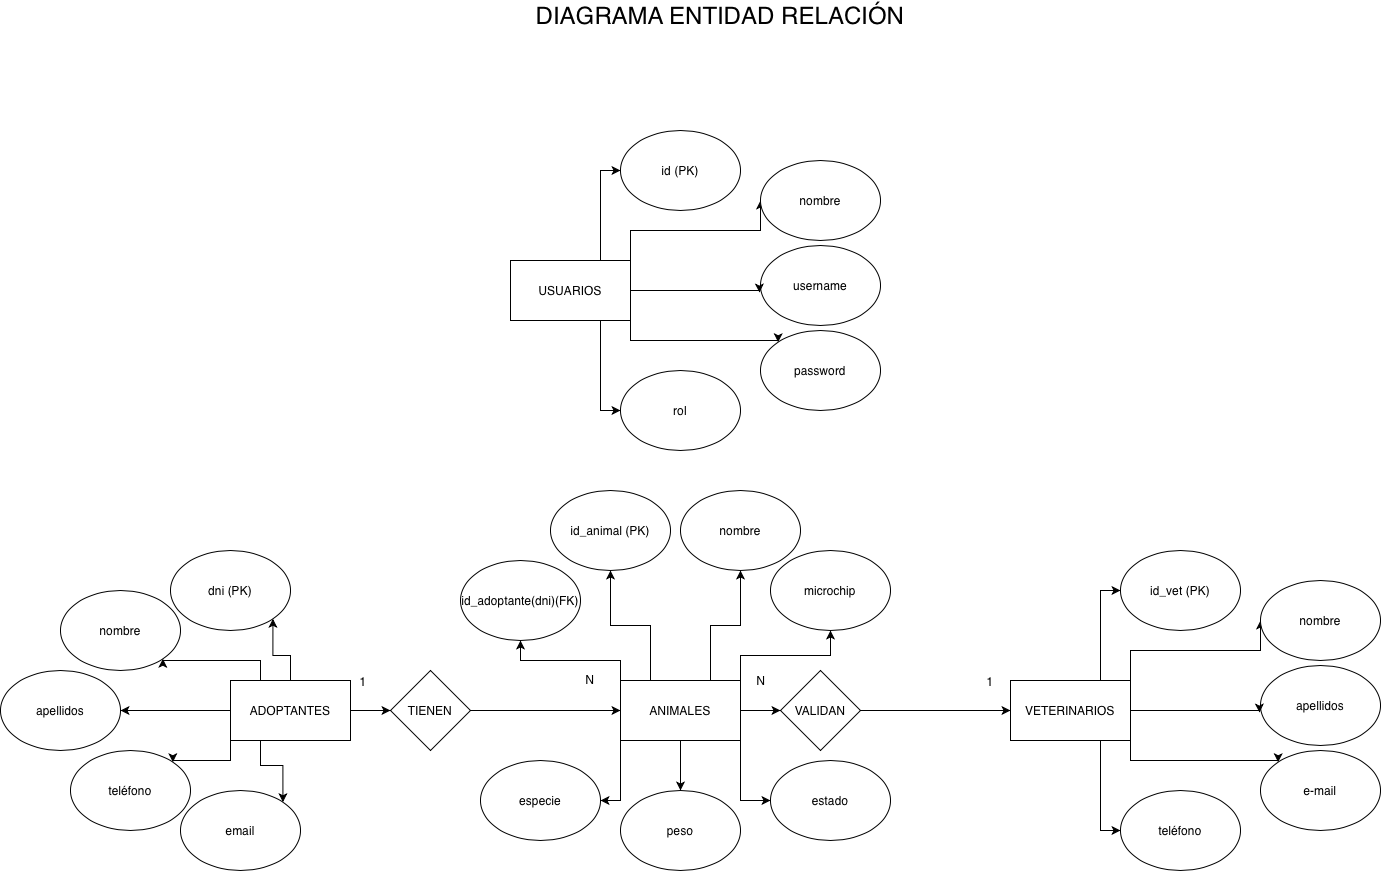

The diagram above was exported from draw.io. Its source (the exported page's mxGraphModel, read from the mxfile embedded in the PNG):
<mxGraphModel dx="1666" dy="1080" grid="1" gridSize="10" guides="1" tooltips="1" connect="1" arrows="1" fold="1" page="1" pageScale="1" pageWidth="827" pageHeight="1169" math="0" shadow="0">
  <root>
    <mxCell id="0" />
    <mxCell id="1" parent="0" />
    <mxCell id="ncWcGU2VgHNRrbfnFFHm-2" parent="1" style="ellipse;whiteSpace=wrap;html=1;" value="id_adoptante(dni)(FK)" vertex="1">
      <mxGeometry height="80" width="120" x="510" y="810" as="geometry" />
    </mxCell>
    <mxCell id="ncWcGU2VgHNRrbfnFFHm-3" parent="1" style="ellipse;whiteSpace=wrap;html=1;" value="dni (PK)" vertex="1">
      <mxGeometry height="80" width="120" x="220" y="800" as="geometry" />
    </mxCell>
    <mxCell id="ncWcGU2VgHNRrbfnFFHm-4" parent="1" style="ellipse;whiteSpace=wrap;html=1;" value="teléfono" vertex="1">
      <mxGeometry height="80" width="120" x="120" y="1000" as="geometry" />
    </mxCell>
    <mxCell id="ncWcGU2VgHNRrbfnFFHm-5" parent="1" style="ellipse;whiteSpace=wrap;html=1;" value="apellidos" vertex="1">
      <mxGeometry height="80" width="120" x="50" y="920" as="geometry" />
    </mxCell>
    <mxCell id="ncWcGU2VgHNRrbfnFFHm-6" parent="1" style="ellipse;whiteSpace=wrap;html=1;" value="nombre" vertex="1">
      <mxGeometry height="80" width="120" x="110" y="840" as="geometry" />
    </mxCell>
    <mxCell id="ncWcGU2VgHNRrbfnFFHm-7" parent="1" style="ellipse;whiteSpace=wrap;html=1;" value="email" vertex="1">
      <mxGeometry height="80" width="120" x="230" y="1040" as="geometry" />
    </mxCell>
    <mxCell id="ncWcGU2VgHNRrbfnFFHm-10" edge="1" parent="1" source="ncWcGU2VgHNRrbfnFFHm-8" style="edgeStyle=orthogonalEdgeStyle;rounded=0;orthogonalLoop=1;jettySize=auto;html=1;entryX=1;entryY=1;entryDx=0;entryDy=0;" target="ncWcGU2VgHNRrbfnFFHm-3">
      <mxGeometry relative="1" as="geometry" />
    </mxCell>
    <mxCell id="ncWcGU2VgHNRrbfnFFHm-11" edge="1" parent="1" source="ncWcGU2VgHNRrbfnFFHm-8" style="edgeStyle=orthogonalEdgeStyle;rounded=0;orthogonalLoop=1;jettySize=auto;html=1;exitX=0.25;exitY=0;exitDx=0;exitDy=0;entryX=1;entryY=1;entryDx=0;entryDy=0;" target="ncWcGU2VgHNRrbfnFFHm-6">
      <mxGeometry relative="1" as="geometry">
        <Array as="points">
          <mxPoint x="310" y="910" />
          <mxPoint x="212" y="910" />
        </Array>
      </mxGeometry>
    </mxCell>
    <mxCell id="ncWcGU2VgHNRrbfnFFHm-13" edge="1" parent="1" source="ncWcGU2VgHNRrbfnFFHm-8" style="edgeStyle=orthogonalEdgeStyle;rounded=0;orthogonalLoop=1;jettySize=auto;html=1;" target="ncWcGU2VgHNRrbfnFFHm-5">
      <mxGeometry relative="1" as="geometry" />
    </mxCell>
    <mxCell id="ncWcGU2VgHNRrbfnFFHm-14" edge="1" parent="1" source="ncWcGU2VgHNRrbfnFFHm-8" style="edgeStyle=orthogonalEdgeStyle;rounded=0;orthogonalLoop=1;jettySize=auto;html=1;exitX=0;exitY=1;exitDx=0;exitDy=0;entryX=1;entryY=0;entryDx=0;entryDy=0;" target="ncWcGU2VgHNRrbfnFFHm-4">
      <mxGeometry relative="1" as="geometry">
        <Array as="points">
          <mxPoint x="280" y="1010" />
          <mxPoint x="222" y="1010" />
        </Array>
      </mxGeometry>
    </mxCell>
    <mxCell id="ncWcGU2VgHNRrbfnFFHm-15" edge="1" parent="1" source="ncWcGU2VgHNRrbfnFFHm-8" style="edgeStyle=orthogonalEdgeStyle;rounded=0;orthogonalLoop=1;jettySize=auto;html=1;exitX=0.25;exitY=1;exitDx=0;exitDy=0;entryX=1;entryY=0;entryDx=0;entryDy=0;" target="ncWcGU2VgHNRrbfnFFHm-7">
      <mxGeometry relative="1" as="geometry" />
    </mxCell>
    <mxCell id="ncWcGU2VgHNRrbfnFFHm-16" edge="1" parent="1" source="ncWcGU2VgHNRrbfnFFHm-8" style="edgeStyle=orthogonalEdgeStyle;rounded=0;orthogonalLoop=1;jettySize=auto;html=1;" target="ncWcGU2VgHNRrbfnFFHm-17">
      <mxGeometry relative="1" as="geometry">
        <mxPoint x="480" y="960" as="targetPoint" />
      </mxGeometry>
    </mxCell>
    <mxCell id="ncWcGU2VgHNRrbfnFFHm-8" parent="1" style="rounded=0;whiteSpace=wrap;html=1;" value="ADOPTANTES" vertex="1">
      <mxGeometry height="60" width="120" x="280" y="930" as="geometry" />
    </mxCell>
    <mxCell id="ncWcGU2VgHNRrbfnFFHm-33" edge="1" parent="1" source="ncWcGU2VgHNRrbfnFFHm-9" style="edgeStyle=orthogonalEdgeStyle;rounded=0;orthogonalLoop=1;jettySize=auto;html=1;" target="ncWcGU2VgHNRrbfnFFHm-26">
      <mxGeometry relative="1" as="geometry" />
    </mxCell>
    <mxCell id="ncWcGU2VgHNRrbfnFFHm-34" edge="1" parent="1" source="ncWcGU2VgHNRrbfnFFHm-9" style="edgeStyle=orthogonalEdgeStyle;rounded=0;orthogonalLoop=1;jettySize=auto;html=1;exitX=1;exitY=1;exitDx=0;exitDy=0;entryX=0;entryY=0.5;entryDx=0;entryDy=0;" target="ncWcGU2VgHNRrbfnFFHm-25">
      <mxGeometry relative="1" as="geometry" />
    </mxCell>
    <mxCell id="ncWcGU2VgHNRrbfnFFHm-35" edge="1" parent="1" source="ncWcGU2VgHNRrbfnFFHm-9" style="edgeStyle=orthogonalEdgeStyle;rounded=0;orthogonalLoop=1;jettySize=auto;html=1;exitX=0;exitY=1;exitDx=0;exitDy=0;entryX=1;entryY=0.5;entryDx=0;entryDy=0;" target="ncWcGU2VgHNRrbfnFFHm-27">
      <mxGeometry relative="1" as="geometry" />
    </mxCell>
    <mxCell id="ncWcGU2VgHNRrbfnFFHm-36" edge="1" parent="1" source="ncWcGU2VgHNRrbfnFFHm-9" style="edgeStyle=orthogonalEdgeStyle;rounded=0;orthogonalLoop=1;jettySize=auto;html=1;exitX=0;exitY=0;exitDx=0;exitDy=0;entryX=0.5;entryY=1;entryDx=0;entryDy=0;" target="ncWcGU2VgHNRrbfnFFHm-2">
      <mxGeometry relative="1" as="geometry" />
    </mxCell>
    <mxCell id="ncWcGU2VgHNRrbfnFFHm-37" edge="1" parent="1" source="ncWcGU2VgHNRrbfnFFHm-9" style="edgeStyle=orthogonalEdgeStyle;rounded=0;orthogonalLoop=1;jettySize=auto;html=1;exitX=0.25;exitY=0;exitDx=0;exitDy=0;entryX=0.5;entryY=1;entryDx=0;entryDy=0;" target="ncWcGU2VgHNRrbfnFFHm-22">
      <mxGeometry relative="1" as="geometry" />
    </mxCell>
    <mxCell id="ncWcGU2VgHNRrbfnFFHm-38" edge="1" parent="1" source="ncWcGU2VgHNRrbfnFFHm-9" style="edgeStyle=orthogonalEdgeStyle;rounded=0;orthogonalLoop=1;jettySize=auto;html=1;exitX=0.75;exitY=0;exitDx=0;exitDy=0;entryX=0.5;entryY=1;entryDx=0;entryDy=0;" target="ncWcGU2VgHNRrbfnFFHm-23">
      <mxGeometry relative="1" as="geometry" />
    </mxCell>
    <mxCell id="ncWcGU2VgHNRrbfnFFHm-39" edge="1" parent="1" source="ncWcGU2VgHNRrbfnFFHm-9" style="edgeStyle=orthogonalEdgeStyle;rounded=0;orthogonalLoop=1;jettySize=auto;html=1;exitX=1;exitY=0;exitDx=0;exitDy=0;entryX=0.5;entryY=1;entryDx=0;entryDy=0;" target="ncWcGU2VgHNRrbfnFFHm-24">
      <mxGeometry relative="1" as="geometry" />
    </mxCell>
    <mxCell id="ncWcGU2VgHNRrbfnFFHm-9" parent="1" style="rounded=0;whiteSpace=wrap;html=1;" value="ANIMALES" vertex="1">
      <mxGeometry height="60" width="120" x="670" y="930" as="geometry" />
    </mxCell>
    <mxCell id="ncWcGU2VgHNRrbfnFFHm-18" edge="1" parent="1" source="ncWcGU2VgHNRrbfnFFHm-17" style="edgeStyle=orthogonalEdgeStyle;rounded=0;orthogonalLoop=1;jettySize=auto;html=1;">
      <mxGeometry relative="1" as="geometry">
        <mxPoint x="670" y="960" as="targetPoint" />
      </mxGeometry>
    </mxCell>
    <mxCell id="ncWcGU2VgHNRrbfnFFHm-17" parent="1" style="rhombus;whiteSpace=wrap;html=1;" value="TIENEN" vertex="1">
      <mxGeometry height="80" width="80" x="440" y="920" as="geometry" />
    </mxCell>
    <mxCell id="ncWcGU2VgHNRrbfnFFHm-19" parent="1" style="text;html=1;whiteSpace=wrap;strokeColor=none;fillColor=none;align=center;verticalAlign=middle;rounded=0;" value="1" vertex="1">
      <mxGeometry height="30" width="60" x="383" y="916" as="geometry" />
    </mxCell>
    <mxCell id="ncWcGU2VgHNRrbfnFFHm-20" parent="1" style="text;html=1;whiteSpace=wrap;strokeColor=none;fillColor=none;align=center;verticalAlign=middle;rounded=0;" value="N" vertex="1">
      <mxGeometry height="30" width="60" x="610" y="914" as="geometry" />
    </mxCell>
    <mxCell id="ncWcGU2VgHNRrbfnFFHm-21" parent="1" style="text;html=1;whiteSpace=wrap;strokeColor=none;fillColor=none;align=center;verticalAlign=middle;rounded=0;" value="N" vertex="1">
      <mxGeometry height="30" width="60" x="781" y="915" as="geometry" />
    </mxCell>
    <mxCell id="ncWcGU2VgHNRrbfnFFHm-22" parent="1" style="ellipse;whiteSpace=wrap;html=1;" value="id_animal (PK)" vertex="1">
      <mxGeometry height="80" width="120" x="600" y="740" as="geometry" />
    </mxCell>
    <mxCell id="ncWcGU2VgHNRrbfnFFHm-23" parent="1" style="ellipse;whiteSpace=wrap;html=1;" value="nombre" vertex="1">
      <mxGeometry height="80" width="120" x="730" y="740" as="geometry" />
    </mxCell>
    <mxCell id="ncWcGU2VgHNRrbfnFFHm-24" parent="1" style="ellipse;whiteSpace=wrap;html=1;" value="microchip" vertex="1">
      <mxGeometry height="80" width="120" x="820" y="800" as="geometry" />
    </mxCell>
    <mxCell id="ncWcGU2VgHNRrbfnFFHm-25" parent="1" style="ellipse;whiteSpace=wrap;html=1;" value="estado" vertex="1">
      <mxGeometry height="80" width="120" x="820" y="1010" as="geometry" />
    </mxCell>
    <mxCell id="ncWcGU2VgHNRrbfnFFHm-26" parent="1" style="ellipse;whiteSpace=wrap;html=1;" value="peso" vertex="1">
      <mxGeometry height="80" width="120" x="670" y="1040" as="geometry" />
    </mxCell>
    <mxCell id="ncWcGU2VgHNRrbfnFFHm-27" parent="1" style="ellipse;whiteSpace=wrap;html=1;" value="especie" vertex="1">
      <mxGeometry height="80" width="120" x="530" y="1010" as="geometry" />
    </mxCell>
    <mxCell id="ncWcGU2VgHNRrbfnFFHm-28" edge="1" parent="1" style="edgeStyle=orthogonalEdgeStyle;rounded=0;orthogonalLoop=1;jettySize=auto;html=1;" target="ncWcGU2VgHNRrbfnFFHm-31">
      <mxGeometry relative="1" as="geometry">
        <mxPoint x="790" y="960" as="sourcePoint" />
        <mxPoint x="870" y="960" as="targetPoint" />
      </mxGeometry>
    </mxCell>
    <mxCell id="ncWcGU2VgHNRrbfnFFHm-45" edge="1" parent="1" source="ncWcGU2VgHNRrbfnFFHm-29" style="edgeStyle=orthogonalEdgeStyle;rounded=0;orthogonalLoop=1;jettySize=auto;html=1;exitX=0.75;exitY=0;exitDx=0;exitDy=0;entryX=0;entryY=0.5;entryDx=0;entryDy=0;" target="ncWcGU2VgHNRrbfnFFHm-40">
      <mxGeometry relative="1" as="geometry" />
    </mxCell>
    <mxCell id="ncWcGU2VgHNRrbfnFFHm-46" edge="1" parent="1" source="ncWcGU2VgHNRrbfnFFHm-29" style="edgeStyle=orthogonalEdgeStyle;rounded=0;orthogonalLoop=1;jettySize=auto;html=1;exitX=0.75;exitY=1;exitDx=0;exitDy=0;entryX=0;entryY=0.5;entryDx=0;entryDy=0;" target="ncWcGU2VgHNRrbfnFFHm-43">
      <mxGeometry relative="1" as="geometry" />
    </mxCell>
    <mxCell id="ncWcGU2VgHNRrbfnFFHm-47" edge="1" parent="1" source="ncWcGU2VgHNRrbfnFFHm-29" style="edgeStyle=orthogonalEdgeStyle;rounded=0;orthogonalLoop=1;jettySize=auto;html=1;exitX=1;exitY=1;exitDx=0;exitDy=0;entryX=0;entryY=0;entryDx=0;entryDy=0;" target="ncWcGU2VgHNRrbfnFFHm-44">
      <mxGeometry relative="1" as="geometry">
        <Array as="points">
          <mxPoint x="1180" y="1010" />
          <mxPoint x="1328" y="1010" />
        </Array>
      </mxGeometry>
    </mxCell>
    <mxCell id="ncWcGU2VgHNRrbfnFFHm-49" edge="1" parent="1" source="ncWcGU2VgHNRrbfnFFHm-29" style="edgeStyle=orthogonalEdgeStyle;rounded=0;orthogonalLoop=1;jettySize=auto;html=1;exitX=1;exitY=0;exitDx=0;exitDy=0;entryX=0;entryY=0.5;entryDx=0;entryDy=0;" target="ncWcGU2VgHNRrbfnFFHm-41">
      <mxGeometry relative="1" as="geometry">
        <Array as="points">
          <mxPoint x="1180" y="900" />
          <mxPoint x="1310" y="900" />
        </Array>
      </mxGeometry>
    </mxCell>
    <mxCell id="ncWcGU2VgHNRrbfnFFHm-29" parent="1" style="rounded=0;whiteSpace=wrap;html=1;" value="VETERINARIOS" vertex="1">
      <mxGeometry height="60" width="120" x="1060" y="930" as="geometry" />
    </mxCell>
    <mxCell id="ncWcGU2VgHNRrbfnFFHm-30" edge="1" parent="1" source="ncWcGU2VgHNRrbfnFFHm-31" style="edgeStyle=orthogonalEdgeStyle;rounded=0;orthogonalLoop=1;jettySize=auto;html=1;">
      <mxGeometry relative="1" as="geometry">
        <mxPoint x="1060" y="960" as="targetPoint" />
      </mxGeometry>
    </mxCell>
    <mxCell id="ncWcGU2VgHNRrbfnFFHm-31" parent="1" style="rhombus;whiteSpace=wrap;html=1;" value="VALIDAN" vertex="1">
      <mxGeometry height="80" width="80" x="830" y="920" as="geometry" />
    </mxCell>
    <mxCell id="ncWcGU2VgHNRrbfnFFHm-32" parent="1" style="text;html=1;whiteSpace=wrap;strokeColor=none;fillColor=none;align=center;verticalAlign=middle;rounded=0;" value="1" vertex="1">
      <mxGeometry height="30" width="60" x="1010" y="916" as="geometry" />
    </mxCell>
    <mxCell id="ncWcGU2VgHNRrbfnFFHm-40" parent="1" style="ellipse;whiteSpace=wrap;html=1;" value="id_vet (PK)" vertex="1">
      <mxGeometry height="80" width="120" x="1170" y="800" as="geometry" />
    </mxCell>
    <mxCell id="ncWcGU2VgHNRrbfnFFHm-41" parent="1" style="ellipse;whiteSpace=wrap;html=1;" value="nombre" vertex="1">
      <mxGeometry height="80" width="120" x="1310" y="830" as="geometry" />
    </mxCell>
    <mxCell id="ncWcGU2VgHNRrbfnFFHm-42" parent="1" style="ellipse;whiteSpace=wrap;html=1;" value="apellidos" vertex="1">
      <mxGeometry height="80" width="120" x="1310" y="915" as="geometry" />
    </mxCell>
    <mxCell id="ncWcGU2VgHNRrbfnFFHm-43" parent="1" style="ellipse;whiteSpace=wrap;html=1;" value="teléfono" vertex="1">
      <mxGeometry height="80" width="120" x="1170" y="1040" as="geometry" />
    </mxCell>
    <mxCell id="ncWcGU2VgHNRrbfnFFHm-44" parent="1" style="ellipse;whiteSpace=wrap;html=1;" value="e-mail" vertex="1">
      <mxGeometry height="80" width="120" x="1310" y="1000" as="geometry" />
    </mxCell>
    <mxCell id="ncWcGU2VgHNRrbfnFFHm-48" edge="1" parent="1" source="ncWcGU2VgHNRrbfnFFHm-29" style="edgeStyle=orthogonalEdgeStyle;rounded=0;orthogonalLoop=1;jettySize=auto;html=1;exitX=1;exitY=0.5;exitDx=0;exitDy=0;entryX=-0.008;entryY=0.588;entryDx=0;entryDy=0;entryPerimeter=0;" target="ncWcGU2VgHNRrbfnFFHm-42">
      <mxGeometry relative="1" as="geometry">
        <Array as="points">
          <mxPoint x="1309" y="960" />
        </Array>
      </mxGeometry>
    </mxCell>
    <mxCell id="ncWcGU2VgHNRrbfnFFHm-50" edge="1" parent="1" source="ncWcGU2VgHNRrbfnFFHm-54" style="edgeStyle=orthogonalEdgeStyle;rounded=0;orthogonalLoop=1;jettySize=auto;html=1;exitX=0.75;exitY=0;exitDx=0;exitDy=0;entryX=0;entryY=0.5;entryDx=0;entryDy=0;" target="ncWcGU2VgHNRrbfnFFHm-55">
      <mxGeometry relative="1" as="geometry" />
    </mxCell>
    <mxCell id="ncWcGU2VgHNRrbfnFFHm-51" edge="1" parent="1" source="ncWcGU2VgHNRrbfnFFHm-54" style="edgeStyle=orthogonalEdgeStyle;rounded=0;orthogonalLoop=1;jettySize=auto;html=1;exitX=0.75;exitY=1;exitDx=0;exitDy=0;entryX=0;entryY=0.5;entryDx=0;entryDy=0;" target="ncWcGU2VgHNRrbfnFFHm-58">
      <mxGeometry relative="1" as="geometry" />
    </mxCell>
    <mxCell id="ncWcGU2VgHNRrbfnFFHm-52" edge="1" parent="1" source="ncWcGU2VgHNRrbfnFFHm-54" style="edgeStyle=orthogonalEdgeStyle;rounded=0;orthogonalLoop=1;jettySize=auto;html=1;exitX=1;exitY=1;exitDx=0;exitDy=0;entryX=0;entryY=0;entryDx=0;entryDy=0;" target="ncWcGU2VgHNRrbfnFFHm-59">
      <mxGeometry relative="1" as="geometry">
        <Array as="points">
          <mxPoint x="680" y="590" />
          <mxPoint x="828" y="590" />
        </Array>
      </mxGeometry>
    </mxCell>
    <mxCell id="ncWcGU2VgHNRrbfnFFHm-53" edge="1" parent="1" source="ncWcGU2VgHNRrbfnFFHm-54" style="edgeStyle=orthogonalEdgeStyle;rounded=0;orthogonalLoop=1;jettySize=auto;html=1;exitX=1;exitY=0;exitDx=0;exitDy=0;entryX=0;entryY=0.5;entryDx=0;entryDy=0;" target="ncWcGU2VgHNRrbfnFFHm-56">
      <mxGeometry relative="1" as="geometry">
        <Array as="points">
          <mxPoint x="680" y="480" />
          <mxPoint x="810" y="480" />
        </Array>
      </mxGeometry>
    </mxCell>
    <mxCell id="ncWcGU2VgHNRrbfnFFHm-54" parent="1" style="rounded=0;whiteSpace=wrap;html=1;" value="USUARIOS" vertex="1">
      <mxGeometry height="60" width="120" x="560" y="510" as="geometry" />
    </mxCell>
    <mxCell id="ncWcGU2VgHNRrbfnFFHm-55" parent="1" style="ellipse;whiteSpace=wrap;html=1;" value="id (PK)" vertex="1">
      <mxGeometry height="80" width="120" x="670" y="380" as="geometry" />
    </mxCell>
    <mxCell id="ncWcGU2VgHNRrbfnFFHm-56" parent="1" style="ellipse;whiteSpace=wrap;html=1;" value="nombre" vertex="1">
      <mxGeometry height="80" width="120" x="810" y="410" as="geometry" />
    </mxCell>
    <mxCell id="ncWcGU2VgHNRrbfnFFHm-57" parent="1" style="ellipse;whiteSpace=wrap;html=1;" value="username" vertex="1">
      <mxGeometry height="80" width="120" x="810" y="495" as="geometry" />
    </mxCell>
    <mxCell id="ncWcGU2VgHNRrbfnFFHm-58" parent="1" style="ellipse;whiteSpace=wrap;html=1;" value="rol" vertex="1">
      <mxGeometry height="80" width="120" x="670" y="620" as="geometry" />
    </mxCell>
    <mxCell id="ncWcGU2VgHNRrbfnFFHm-59" parent="1" style="ellipse;whiteSpace=wrap;html=1;" value="password" vertex="1">
      <mxGeometry height="80" width="120" x="810" y="580" as="geometry" />
    </mxCell>
    <mxCell id="ncWcGU2VgHNRrbfnFFHm-60" edge="1" parent="1" source="ncWcGU2VgHNRrbfnFFHm-54" style="edgeStyle=orthogonalEdgeStyle;rounded=0;orthogonalLoop=1;jettySize=auto;html=1;exitX=1;exitY=0.5;exitDx=0;exitDy=0;entryX=-0.008;entryY=0.588;entryDx=0;entryDy=0;entryPerimeter=0;" target="ncWcGU2VgHNRrbfnFFHm-57">
      <mxGeometry relative="1" as="geometry">
        <Array as="points">
          <mxPoint x="809" y="540" />
        </Array>
      </mxGeometry>
    </mxCell>
    <mxCell id="ncWcGU2VgHNRrbfnFFHm-61" parent="1" style="text;html=1;whiteSpace=wrap;strokeColor=none;fillColor=none;align=center;verticalAlign=middle;rounded=0;fontSize=24;" value="DIAGRAMA ENTIDAD RELACIÓN" vertex="1">
      <mxGeometry height="30" width="380" x="580" y="250" as="geometry" />
    </mxCell>
  </root>
</mxGraphModel>